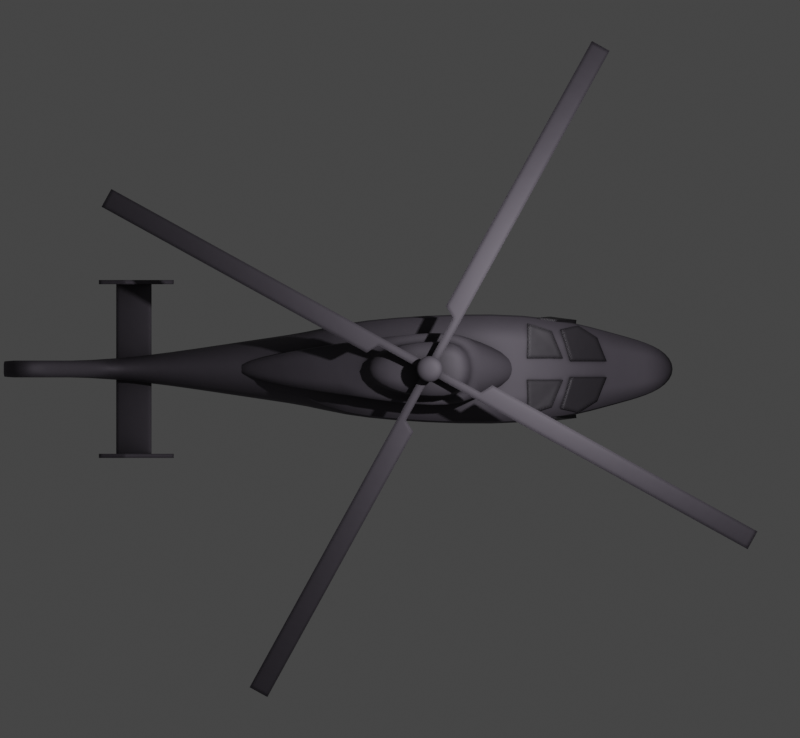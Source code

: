 # Source: harbin.blend  (saved by Blender 2.93.20; exported with 4.5.12 LTS)
import bpy
from mathutils import Matrix  # noqa: F401  (used for matrix-valued properties, if any)

bpy.ops.wm.read_factory_settings(use_empty=True)
scene = bpy.context.scene
scene.name = 'Scene'

# ---- collections
col_collection = bpy.data.collections.new('Collection'); scene.collection.children.link(col_collection)

# ---- materials (node trees are filled in below, after node groups)
mat_main = bpy.data.materials.new('Main')
mat_window = bpy.data.materials.new('Window')

# ---- node groups
ng_mk48_shader = bpy.data.node_groups.new('Mk48 Shader', 'ShaderNodeTree')
_s = ng_mk48_shader.interface.new_socket(name='BSDF', in_out='OUTPUT', socket_type='NodeSocketShader')
_s = ng_mk48_shader.interface.new_socket(name='Color', in_out='INPUT', socket_type='NodeSocketColor')
_s.default_value = (0.2529, 0.2529, 0.2529, 1.0)
_s = ng_mk48_shader.interface.new_socket(name='Roughness', in_out='INPUT', socket_type='NodeSocketFloat')
_s.subtype = 'FACTOR'
_s.default_value = 0.5
_s.min_value = 0.0
_s.max_value = 1.0
_s = ng_mk48_shader.interface.new_socket(name='Metallic', in_out='INPUT', socket_type='NodeSocketFloat')
_s.subtype = 'FACTOR'
_s.default_value = 1.0
_s.min_value = 0.0
_s.max_value = 1.0
_N = ng_mk48_shader.nodes; _L = ng_mk48_shader.links
n0 = _N.new('NodeGroupOutput'); n0.name = 'Group Output'; n0.location = (421, 0)
n1 = _N.new('ShaderNodeBsdfPrincipled'); n1.name = 'Principled BSDF'; n1.location = (131, 46)
n1.distribution = 'GGX'
n1.subsurface_method = 'BURLEY'
n1.inputs[3].default_value = 1.45
n1.inputs[27].default_value = (0.0, 0.0, 0.0, 1.0)
n1.inputs[28].default_value = 1.0
n2 = _N.new('ShaderNodeAmbientOcclusion'); n2.name = 'Ambient Occlusion'; n2.location = (-85, 128)
n2.samples = 8
n3 = _N.new('ShaderNodeBevel'); n3.name = 'Bevel'; n3.location = (-265, -248)
n3.inputs[0].default_value = 0.1
n4 = _N.new('NodeGroupInput'); n4.name = 'Mk48 Shader'; n4.location = (-468, -27)
n5 = _N.new('ShaderNodeNewGeometry'); n5.name = 'Geometry'; n5.location = (-875, -245)
n6 = _N.new('ShaderNodeBump'); n6.name = 'Bump'; n6.location = (-470, -299)
n6.inputs[0].default_value = 0.01
n6.inputs[1].default_value = 1.0
n6.inputs[2].default_value = 1.0
n7 = _N.new('ShaderNodeTexNoise'); n7.name = 'Noise Texture'; n7.location = (-671, -234)
n7.inputs[2].default_value = 2.0
_L.new(n1.outputs[0], n0.inputs[0])
_L.new(n2.outputs[0], n1.inputs[0])
_L.new(n4.outputs[0], n2.inputs[0])
_L.new(n4.outputs[1], n1.inputs[2])
_L.new(n4.outputs[2], n1.inputs[1])
_L.new(n3.outputs[0], n2.inputs[2])
_L.new(n5.outputs[0], n7.inputs[0])
_L.new(n7.outputs[0], n6.inputs[3])
_L.new(n6.outputs[0], n3.inputs[1])
_L.new(n3.outputs[0], n1.inputs[5])
n0.is_active_output = True
ng_auto_smooth = bpy.data.node_groups.new('Auto Smooth', 'GeometryNodeTree')
_s = ng_auto_smooth.interface.new_socket(name='Geometry', in_out='OUTPUT', socket_type='NodeSocketGeometry')
_s = ng_auto_smooth.interface.new_socket(name='Geometry', in_out='INPUT', socket_type='NodeSocketGeometry')
_s = ng_auto_smooth.interface.new_socket(name='Angle', in_out='INPUT', socket_type='NodeSocketFloat')
_s.subtype = 'ANGLE'
_s.min_value = 0.0
_s.max_value = 3.142
ng_auto_smooth.is_modifier = True
_N = ng_auto_smooth.nodes; _L = ng_auto_smooth.links
n0 = _N.new('NodeGroupOutput'); n0.name = 'Group Output'; n0.location = (480, -100)
n1 = _N.new('NodeGroupInput'); n1.name = 'Group Input'; n1.location = (-420, -300)
n2 = _N.new('NodeGroupInput'); n2.name = 'Group Input.001'; n2.location = (-60, -100)
n3 = _N.new('GeometryNodeSetShadeSmooth'); n3.name = 'Set Shade Smooth'; n3.location = (120, -100)
n3.domain = 'EDGE'
n4 = _N.new('GeometryNodeSetShadeSmooth'); n4.name = 'Set Shade Smooth.001'; n4.location = (300, -100)
n5 = _N.new('GeometryNodeInputMeshEdgeAngle'); n5.name = 'Edge Angle'; n5.location = (-420, -220)
n6 = _N.new('GeometryNodeInputEdgeSmooth'); n6.name = 'Is Edge Smooth'; n6.location = (-60, -160)
n7 = _N.new('GeometryNodeInputShadeSmooth'); n7.name = 'Is Face Smooth'; n7.location = (-240, -340)
n8 = _N.new('FunctionNodeBooleanMath'); n8.name = 'Boolean Math'; n8.location = (-60, -220)
n9 = _N.new('FunctionNodeCompare'); n9.name = 'Compare'; n9.location = (-240, -180)
n9.operation = 'LESS_EQUAL'
_L.new(n5.outputs[0], n9.inputs[0])
_L.new(n4.outputs[0], n0.inputs[0])
_L.new(n1.outputs[1], n9.inputs[1])
_L.new(n9.outputs[0], n8.inputs[0])
_L.new(n7.outputs[0], n8.inputs[1])
_L.new(n2.outputs[0], n3.inputs[0])
_L.new(n6.outputs[0], n3.inputs[1])
_L.new(n3.outputs[0], n4.inputs[0])
_L.new(n8.outputs[0], n3.inputs[2])
n0.is_active_output = True

# ---- material node trees
mat_main.use_nodes = True; mat_main.node_tree.nodes.clear()
_N = mat_main.node_tree.nodes; _L = mat_main.node_tree.links
n0 = _N.new('ShaderNodeOutputMaterial'); n0.name = 'Material Output'; n0.location = (300, 300)
n1 = _N.new('ShaderNodeGroup'); n1.name = 'Mk48 Shader'; n1.location = (95, 311)
n1.label = 'Mk48 Shader'
n1.node_tree = ng_mk48_shader
n1.inputs[0].default_value = (0.09401, 0.08352, 0.1025, 0.0)
n1.inputs[1].default_value = 0.7
n1.inputs[2].default_value = 0.5
_L.new(n1.outputs[0], n0.inputs[0])
n0.is_active_output = True
mat_window.use_nodes = True; mat_window.node_tree.nodes.clear()
_N = mat_window.node_tree.nodes; _L = mat_window.node_tree.links
n0 = _N.new('ShaderNodeOutputMaterial'); n0.name = 'Material Output'; n0.location = (300, 300)
n1 = _N.new('ShaderNodeGroup'); n1.name = 'Mk48 Shader'; n1.location = (95, 311)
n1.label = 'Mk48 Shader'
n1.node_tree = ng_mk48_shader
n1.inputs[0].default_value = (0.03664, 0.03286, 0.03968, 0.0)
n1.inputs[1].default_value = 0.5
n1.inputs[2].default_value = 0.5
_L.new(n1.outputs[0], n0.inputs[0])
n0.is_active_output = True

# ---- world
world_world = bpy.data.worlds.new('World'); scene.world = world_world
world_world.use_sun_shadow = False
world_world.sun_shadow_jitter_overblur = 0.0

# ---- cameras
cam_camera = bpy.data.cameras.new('Camera')
cam_camera.type = 'ORTHO'
cam_camera.clip_end = 100.0
cam_camera.ortho_scale = 14.21

# ---- lights
light_light = bpy.data.lights.new('Light', 'POINT')
light_light.transmission_factor = 0.0
light_light.energy = 1000.0
light_light.shadow_soft_size = 0.1
light_light.shadow_maximum_resolution = 0.006
light_light.use_absolute_resolution = True

# ---- meshes
me_cube_002 = bpy.data.meshes.new('Cube.002')
me_cube_002.from_pydata([(-5.153, -0.15, -0.6418), (-5.926, -0.15, -0.03327), (-5.153, 0.15, -0.6418), (-5.926, 0.15, -0.03327), (6.055, -0.2233, -0.8461), (6.055, -0.2233, -0.4283), (6.055, 0.2233, -0.8461), (6.055, 0.2233, -0.4283), (-1.816, 0.5, -0.7059), (-1.816, 0.5, 0.4706), (-1.816, -0.5, -0.7059), (-1.816, -0.5, 0.4706), (3.552, 1.03, 0.7941), (3.552, -1.03, -1.147), (3.552, 1.03, -1.147), (3.552, -1.03, 0.7941), (4.99, 0.6241, -0.0576), (4.99, -0.6241, -1.04), (4.99, 0.6241, -1.04), (4.99, -0.6241, -0.0576), (-3.935, 0.15, -0.5653), (-3.935, -0.15, 0.2406), (-3.935, 0.15, 0.2406), (-3.935, -0.15, -0.5653), (-5.598, -0.15, 0.7437), (-5.598, 0.15, 0.7437), (-4.271, -0.15, 0.7437), (-4.271, 0.15, 0.7437), (-6.064, -0.15, 2.258), (-6.064, 0.15, 2.258), (-5.36, -0.15, 2.258), (-5.36, 0.15, 2.258), (0.8682, 0.9284, -0.9264), (0.8682, -0.9284, 0.7957), (0.8682, 0.9284, 0.7957), (0.8682, -0.9284, -0.9264), (5.522, 0.488, -0.243), (5.522, -0.488, -0.9432), (5.522, 0.488, -0.9432), (5.522, -0.488, -0.243), (-0.4737, 0.7142, -0.8161), (-0.4737, -0.7142, 0.7639), (-0.4737, 0.7142, 0.7639), (-0.4737, -0.7142, -0.8161)], [], [(0, 1, 3, 2), (38, 36, 7, 6), (6, 7, 5, 4), (23, 21, 1, 0), (38, 6, 4, 37), (3, 1, 24, 25), (42, 9, 11, 41), (20, 8, 10, 23), (43, 41, 11, 10), (20, 22, 9, 8), (17, 19, 15, 13), (16, 12, 15, 19), (32, 14, 13, 35), (32, 34, 12, 14), (36, 16, 19, 39), (37, 39, 19, 17), (14, 18, 17, 13), (14, 12, 16, 18), (2, 3, 22, 20), (2, 20, 23, 0), (9, 22, 21, 11), (10, 11, 21, 23), (27, 25, 29, 31), (1, 21, 26, 24), (21, 22, 27, 26), (22, 3, 25, 27), (31, 29, 28, 30), (25, 24, 28, 29), (26, 27, 31, 30), (24, 26, 30, 28), (40, 42, 34, 32), (40, 32, 35, 43), (13, 15, 33, 35), (12, 34, 33, 15), (4, 5, 39, 37), (7, 36, 39, 5), (18, 38, 37, 17), (18, 16, 36, 38), (8, 40, 43, 10), (8, 9, 42, 40), (35, 33, 41, 43), (34, 42, 41, 33)])
me_cube_002.polygons.foreach_set('use_smooth', [True] * 42)
_k = {(7, 36): 0.74902, (4, 37): 0.74902, (12, 34): 0.74902, (13, 35): 0.74902, (14, 18): 0.74902, (15, 19): 0.74902, (12, 16): 0.74902, (13, 17): 0.74902, (18, 38): 0.74902, (19, 39): 0.74902, (1, 24): 0.46667, (3, 25): 0.46667, (21, 26): 0.46667, (22, 27): 0.46667, (28, 30): 0.46667, (29, 31): 0.46667, (30, 31): 0.46667, (25, 29): 0.46667, (27, 31): 0.46667, (24, 28): 0.46667, (26, 30): 0.46667, (14, 32): 0.74902, (15, 33): 0.74902, (34, 42): 0.74902, (35, 43): 0.74902, (16, 36): 0.74902, (17, 37): 0.74902, (6, 38): 0.74902, (5, 39): 0.74902, (32, 40): 0.74902, (33, 41): 0.74902}
me_cube_002.attributes.new('crease_edge', 'FLOAT', 'EDGE').data.foreach_set('value', [_k.get((min(e.vertices), max(e.vertices)), 0.0) for e in me_cube_002.edges])
_uv = me_cube_002.uv_layers.new(name='UVMap')
_uv.uv.foreach_set('vector', [0.375, 0.0, 0.625, 0.0, 0.625, 0.25, 0.375, 0.25, 0.375, 0.4843, 0.625, 0.4843, 0.625, 0.5, 0.375, 0.5, 0.375, 0.5, 0.625, 0.5, 0.625, 0.75, 0.375, 0.75, 0.375, 0.9562, 0.625, 0.9562, 0.625, 1.0, 0.375, 1.0, 0.3593, 0.5, 0.375, 0.5, 0.375, 0.75, 0.3593, 0.75, 0.625, 0.25, 0.625, 0.0, 0.625, 0.0, 0.625, 0.25, 0.7626, 0.5, 0.7875, 0.5, 0.7875, 0.75, 0.7626, 0.75, 0.1688, 0.5, 0.2125, 0.5, 0.2125, 0.75, 0.1688, 0.75, 0.375, 0.8876, 0.625, 0.8876, 0.625, 0.9125, 0.375, 0.9125, 0.375, 0.2938, 0.625, 0.2938, 0.625, 0.3375, 0.375, 0.3375, 0.375, 0.7814, 0.625, 0.7814, 0.625, 0.8128, 0.375, 0.8128, 0.6564, 0.5, 0.6878, 0.5, 0.6878, 0.75, 0.6564, 0.75, 0.2624, 0.5, 0.3122, 0.5, 0.3122, 0.75, 0.2624, 0.75, 0.375, 0.3874, 0.625, 0.3874, 0.625, 0.4372, 0.375, 0.4372, 0.6407, 0.5, 0.6564, 0.5, 0.6564, 0.75, 0.6407, 0.75, 0.375, 0.7657, 0.625, 0.7657, 0.625, 0.7814, 0.375, 0.7814, 0.3122, 0.5, 0.3436, 0.5, 0.3436, 0.75, 0.3122, 0.75, 0.375, 0.4372, 0.625, 0.4372, 0.625, 0.4686, 0.375, 0.4686, 0.375, 0.25, 0.625, 0.25, 0.625, 0.2938, 0.375, 0.2938, 0.125, 0.5, 0.1688, 0.5, 0.1688, 0.75, 0.125, 0.75, 0.7875, 0.5, 0.8312, 0.5, 0.8312, 0.75, 0.7875, 0.75, 0.375, 0.9125, 0.625, 0.9125, 0.625, 0.9562, 0.375, 0.9562, 0.625, 0.2938, 0.625, 0.25, 0.625, 0.25, 0.625, 0.2938, 0.625, 1.0, 0.625, 0.9562, 0.625, 0.9562, 0.625, 1.0, 0.8312, 0.75, 0.8312, 0.5, 0.8312, 0.5, 0.8312, 0.75, 0.625, 0.2938, 0.625, 0.25, 0.625, 0.25, 0.625, 0.2938, 0.8312, 0.5, 0.875, 0.5, 0.875, 0.75, 0.8312, 0.75, 0.625, 0.25, 0.625, 0.0, 0.625, 0.0, 0.625, 0.25, 0.8312, 0.75, 0.8312, 0.5, 0.8312, 0.5, 0.8312, 0.75, 0.625, 1.0, 0.625, 0.9562, 0.625, 0.9562, 0.625, 1.0, 0.375, 0.3624, 0.625, 0.3624, 0.625, 0.3874, 0.375, 0.3874, 0.2374, 0.5, 0.2624, 0.5, 0.2624, 0.75, 0.2374, 0.75, 0.375, 0.8128, 0.625, 0.8128, 0.625, 0.8626, 0.375, 0.8626, 0.6878, 0.5, 0.7376, 0.5, 0.7376, 0.75, 0.6878, 0.75, 0.375, 0.75, 0.625, 0.75, 0.625, 0.7657, 0.375, 0.7657, 0.625, 0.5, 0.6407, 0.5, 0.6407, 0.75, 0.625, 0.75, 0.3436, 0.5, 0.3593, 0.5, 0.3593, 0.75, 0.3436, 0.75, 0.375, 0.4686, 0.625, 0.4686, 0.625, 0.4843, 0.375, 0.4843, 0.2125, 0.5, 0.2374, 0.5, 0.2374, 0.75, 0.2125, 0.75, 0.375, 0.3375, 0.625, 0.3375, 0.625, 0.3624, 0.375, 0.3624, 0.375, 0.8626, 0.625, 0.8626, 0.625, 0.8876, 0.375, 0.8876, 0.7376, 0.5, 0.7626, 0.5, 0.7626, 0.75, 0.7376, 0.75])
me_cube_002.materials.append(mat_main)
me_cube_002.use_remesh_fix_poles = True
me_cube_002.use_remesh_preserve_attributes = False
me_cube_002.use_mirror_vertex_groups = False
me_cube_002.update()
me_cube_003 = bpy.data.meshes.new('Cube.003')
me_cube_003.from_pydata([(-0.5, -0.5, -0.5), (-0.3357, -0.3563, 0.4562), (-0.5, 0.5, -0.5), (-0.3357, 0.3563, 0.4562), (2.477, -0.1584, -0.5), (2.477, -0.1584, -0.2352), (2.477, 0.1584, -0.5), (2.477, 0.1584, -0.2352), (-2.82, -0.146, -0.4825), (-2.82, -0.146, -0.3893), (-2.82, 0.146, -0.4825), (-2.82, 0.146, -0.3893), (0.9885, 0.6992, -0.5), (0.9829, 0.5327, 0.4562), (0.9885, -0.6992, -0.5), (0.9829, -0.5327, 0.4562), (1.568, 0.4143, 0.4562), (1.733, -0.5487, -0.5), (1.733, 0.5487, -0.5), (1.568, -0.4143, 0.4562), (-0.5, -0.5, 0.4562), (-0.5, 0.5, 0.4562), (0.9885, -0.6992, 0.4562), (0.9885, 0.6992, 0.4562), (1.733, -0.5487, 0.4562), (1.733, 0.5487, 0.4562), (0.9829, 0.5327, 0.8392), (0.9829, -0.5327, 0.8392), (-0.3357, -0.3563, 0.8392), (-0.3357, 0.3563, 0.8392), (1.568, -0.4143, 0.8392), (1.568, 0.4143, 0.8392)], [], [(20, 21, 11, 9), (18, 25, 7, 6), (6, 7, 5, 4), (14, 22, 20, 0), (18, 6, 4, 17), (13, 3, 29, 26), (8, 9, 11, 10), (2, 0, 8, 10), (21, 2, 10, 11), (0, 20, 9, 8), (16, 13, 26, 31), (2, 12, 14, 0), (17, 24, 22, 14), (2, 21, 23, 12), (4, 5, 24, 17), (7, 25, 24, 5), (12, 18, 17, 14), (12, 23, 25, 18), (1, 3, 21, 20), (15, 1, 20, 22), (3, 13, 23, 21), (19, 15, 22, 24), (13, 16, 25, 23), (16, 19, 24, 25), (26, 29, 28, 27), (31, 26, 27, 30), (3, 1, 28, 29), (19, 16, 31, 30), (15, 19, 30, 27), (1, 15, 27, 28)])
me_cube_003.polygons.foreach_set('use_smooth', [True] * 30)
_k = {(20, 22): 0.79608, (11, 21): 0.79608, (9, 20): 0.79608, (21, 23): 0.79608, (22, 24): 0.79608, (23, 25): 0.79608, (1, 15): 0.79608, (3, 13): 0.79608, (15, 19): 0.79608, (13, 16): 0.79608, (27, 28): 0.79608, (26, 29): 0.79608, (27, 30): 0.79608, (26, 31): 0.79608}
me_cube_003.attributes.new('crease_edge', 'FLOAT', 'EDGE').data.foreach_set('value', [_k.get((min(e.vertices), max(e.vertices)), 0.0) for e in me_cube_003.edges])
_uv = me_cube_003.uv_layers.new(name='UVMap')
_uv.uv.foreach_set('vector', [0.875, 0.75, 0.875, 0.5, 0.875, 0.5, 0.875, 0.75, 0.375, 0.4375, 0.625, 0.4375, 0.625, 0.5, 0.375, 0.5, 0.375, 0.5, 0.625, 0.5, 0.625, 0.75, 0.375, 0.75, 0.375, 0.875, 0.625, 0.875, 0.625, 1.0, 0.375, 1.0, 0.3125, 0.5, 0.375, 0.5, 0.375, 0.75, 0.3125, 0.75, 0.7505, 0.5299, 0.8612, 0.5384, 0.8612, 0.5384, 0.7505, 0.5299, 0.375, 0.0, 0.625, 0.0, 0.625, 0.25, 0.375, 0.25, 0.125, 0.5, 0.125, 0.75, 0.125, 0.75, 0.125, 0.5, 0.625, 0.25, 0.375, 0.25, 0.375, 0.25, 0.625, 0.25, 0.375, 1.0, 0.625, 1.0, 0.625, 1.0, 0.375, 1.0, 0.7013, 0.535, 0.7505, 0.5299, 0.7505, 0.5299, 0.7013, 0.535, 0.125, 0.5, 0.25, 0.5, 0.25, 0.75, 0.125, 0.75, 0.375, 0.8125, 0.625, 0.8125, 0.625, 0.875, 0.375, 0.875, 0.375, 0.25, 0.625, 0.25, 0.625, 0.375, 0.375, 0.375, 0.375, 0.75, 0.625, 0.75, 0.625, 0.8125, 0.375, 0.8125, 0.625, 0.5, 0.6875, 0.5, 0.6875, 0.75, 0.625, 0.75, 0.25, 0.5, 0.3125, 0.5, 0.3125, 0.75, 0.25, 0.75, 0.375, 0.375, 0.625, 0.375, 0.625, 0.4375, 0.375, 0.4375, 0.8612, 0.7116, 0.8612, 0.5384, 0.875, 0.5, 0.875, 0.75, 0.7505, 0.7201, 0.8612, 0.7116, 0.875, 0.75, 0.75, 0.75, 0.8612, 0.5384, 0.7505, 0.5299, 0.75, 0.5, 0.875, 0.5, 0.7013, 0.715, 0.7505, 0.7201, 0.75, 0.75, 0.6875, 0.75, 0.7505, 0.5299, 0.7013, 0.535, 0.6875, 0.5, 0.75, 0.5, 0.7013, 0.535, 0.7013, 0.715, 0.6875, 0.75, 0.6875, 0.5, 0.7505, 0.5299, 0.8612, 0.5384, 0.8612, 0.7116, 0.7505, 0.7201, 0.7013, 0.535, 0.7505, 0.5299, 0.7505, 0.7201, 0.7013, 0.715, 0.8612, 0.5384, 0.8612, 0.7116, 0.8612, 0.7116, 0.8612, 0.5384, 0.7013, 0.715, 0.7013, 0.535, 0.7013, 0.535, 0.7013, 0.715, 0.7505, 0.7201, 0.7013, 0.715, 0.7013, 0.715, 0.7505, 0.7201, 0.8612, 0.7116, 0.7505, 0.7201, 0.7505, 0.7201, 0.8612, 0.7116])
me_cube_003.materials.append(mat_main)
me_cube_003.use_remesh_fix_poles = True
me_cube_003.use_remesh_preserve_attributes = False
me_cube_003.use_mirror_vertex_groups = False
me_cube_003.update()
me_cube_004 = bpy.data.meshes.new('Cube.004')
me_cube_004.from_pydata([(-0.3139, -1.543, -0.025), (-0.3139, -1.543, 0.025), (-0.3139, 1.543, -0.025), (-0.3139, 1.543, 0.025), (0.3139, -1.543, -0.025), (0.3139, -1.543, 0.025), (0.3139, 1.543, -0.025), (0.3139, 1.543, 0.025), (-8.941e-08, 1.543, -0.05), (-8.941e-08, 1.543, 0.05), (-8.941e-08, -1.543, -0.05), (-8.941e-08, -1.543, 0.05)], [], [(0, 1, 3, 2), (8, 9, 7, 6), (6, 7, 5, 4), (10, 11, 1, 0), (8, 6, 4, 10), (9, 3, 1, 11), (7, 9, 11, 5), (2, 8, 10, 0), (4, 5, 11, 10), (2, 3, 9, 8)])
me_cube_004.polygons.foreach_set('use_smooth', [True] * 10)
_uv = me_cube_004.uv_layers.new(name='UVMap')
_uv.uv.foreach_set('vector', [0.375, 0.0, 0.625, 0.0, 0.625, 0.25, 0.375, 0.25, 0.375, 0.375, 0.625, 0.375, 0.625, 0.5, 0.375, 0.5, 0.375, 0.5, 0.625, 0.5, 0.625, 0.75, 0.375, 0.75, 0.375, 0.875, 0.625, 0.875, 0.625, 1.0, 0.375, 1.0, 0.25, 0.5, 0.375, 0.5, 0.375, 0.75, 0.25, 0.75, 0.75, 0.5, 0.875, 0.5, 0.875, 0.75, 0.75, 0.75, 0.625, 0.5, 0.75, 0.5, 0.75, 0.75, 0.625, 0.75, 0.125, 0.5, 0.25, 0.5, 0.25, 0.75, 0.125, 0.75, 0.375, 0.75, 0.625, 0.75, 0.625, 0.875, 0.375, 0.875, 0.375, 0.25, 0.625, 0.25, 0.625, 0.375, 0.375, 0.375])
me_cube_004.materials.append(mat_main)
me_cube_004.use_remesh_fix_poles = True
me_cube_004.use_remesh_preserve_attributes = False
me_cube_004.use_mirror_vertex_groups = False
me_cube_004.update()
me_cube_005 = bpy.data.meshes.new('Cube.005')
me_cube_005.from_pydata([(0.02397, -0.0375, -0.6458), (-0.622, -0.0375, 0.5867), (0.02397, 0.0375, -0.6458), (-0.622, 0.0375, 0.5867), (0.7088, -0.0375, -0.4054), (-0.1502, -0.0375, 0.5867), (0.7088, 0.0375, -0.4054), (-0.1502, 0.0375, 0.5867)], [], [(0, 1, 3, 2), (2, 3, 7, 6), (6, 7, 5, 4), (4, 5, 1, 0), (2, 6, 4, 0), (7, 3, 1, 5)])
me_cube_005.polygons.foreach_set('use_smooth', [True] * 6)
_uv = me_cube_005.uv_layers.new(name='UVMap')
_uv.uv.foreach_set('vector', [0.375, 0.0, 0.625, 0.0, 0.625, 0.25, 0.375, 0.25, 0.375, 0.25, 0.625, 0.25, 0.625, 0.5, 0.375, 0.5, 0.375, 0.5, 0.625, 0.5, 0.625, 0.75, 0.375, 0.75, 0.375, 0.75, 0.625, 0.75, 0.625, 1.0, 0.375, 1.0, 0.125, 0.5, 0.375, 0.5, 0.375, 0.75, 0.125, 0.75, 0.625, 0.5, 0.875, 0.5, 0.875, 0.75, 0.625, 0.75])
me_cube_005.materials.append(mat_main)
me_cube_005.use_remesh_fix_poles = True
me_cube_005.use_remesh_preserve_attributes = False
me_cube_005.use_mirror_vertex_groups = False
me_cube_005.update()
me_cylinder = bpy.data.meshes.new('Cylinder')
me_cylinder.from_pydata([(3.219e-07, 0.1, 0.0), (3.219e-07, 0.1, 0.3442), (0.01951, 0.09808, 0.0), (0.01951, 0.09808, 0.3442), (0.03827, 0.09239, 0.0), (0.03827, 0.09239, 0.3442), (0.05556, 0.08315, 0.0), (0.05556, 0.08315, 0.3442), (0.07071, 0.07071, 0.0), (0.07071, 0.07071, 0.3442), (0.08315, 0.05556, 0.0), (0.08315, 0.05556, 0.3442), (0.09239, 0.03827, 0.0), (0.09239, 0.03827, 0.3442), (0.09808, 0.01951, 0.0), (0.09808, 0.01951, 0.3442), (0.1, 3.076e-07, 0.0), (0.1, 3.076e-07, 0.3442), (0.09808, -0.01951, 0.0), (0.09808, -0.01951, 0.3442), (0.09239, -0.03827, 0.0), (0.09239, -0.03827, 0.3442), (0.08315, -0.05556, 0.0), (0.08315, -0.05556, 0.3442), (0.07071, -0.07071, 0.0), (0.07071, -0.07071, 0.3442), (0.05556, -0.08315, 0.0), (0.05556, -0.08315, 0.3442), (0.03827, -0.09239, 0.0), (0.03827, -0.09239, 0.3442), (0.01951, -0.09808, 0.0), (0.01951, -0.09808, 0.3442), (2.893e-07, -0.1, 0.0), (2.893e-07, -0.1, 0.3442), (-0.01951, -0.09808, 0.0), (-0.01951, -0.09808, 0.3442), (-0.03827, -0.09239, 0.0), (-0.03827, -0.09239, 0.3442), (-0.05556, -0.08315, 0.0), (-0.05556, -0.08315, 0.3442), (-0.07071, -0.07071, 0.0), (-0.07071, -0.07071, 0.3442), (-0.08315, -0.05556, 0.0), (-0.08315, -0.05556, 0.3442), (-0.09239, -0.03827, 0.0), (-0.09239, -0.03827, 0.3442), (-0.09808, -0.01951, 0.0), (-0.09808, -0.01951, 0.3442), (-0.1, 3.966e-07, 0.0), (-0.1, 3.966e-07, 0.3442), (-0.09808, 0.01951, 0.0), (-0.09808, 0.01951, 0.3442), (-0.09239, 0.03827, 0.0), (-0.09239, 0.03827, 0.3442), (-0.08315, 0.05556, 0.0), (-0.08315, 0.05556, 0.3442), (-0.07071, 0.07071, 0.0), (-0.07071, 0.07071, 0.3442), (-0.05556, 0.08315, 0.0), (-0.05556, 0.08315, 0.3442), (-0.03827, 0.09239, 0.0), (-0.03827, 0.09239, 0.3442), (-0.01951, 0.09808, 0.0), (-0.01951, 0.09808, 0.3442), (0.045, 0.2262, 0.354), (2.36e-07, 0.2307, 0.354), (0.08827, 0.2131, 0.354), (0.1281, 0.1918, 0.354), (0.1631, 0.1631, 0.354), (0.1918, 0.1281, 0.354), (0.2131, 0.08827, 0.354), (0.2262, 0.045, 0.354), (0.2307, 2.785e-07, 0.354), (0.2262, -0.045, 0.354), (0.2131, -0.08827, 0.354), (0.1918, -0.1281, 0.354), (0.1631, -0.1631, 0.354), (0.1281, -0.1918, 0.354), (0.08827, -0.2131, 0.354), (0.045, -0.2262, 0.354), (1.609e-07, -0.2307, 0.354), (-0.045, -0.2262, 0.354), (-0.08827, -0.2131, 0.354), (-0.1281, -0.1918, 0.354), (-0.1631, -0.1631, 0.354), (-0.1918, -0.1281, 0.354), (-0.2131, -0.08827, 0.354), (-0.2262, -0.045, 0.354), (-0.2307, 4.838e-07, 0.354), (-0.2262, 0.045, 0.354), (-0.2131, 0.08827, 0.354), (-0.1918, 0.1281, 0.354), (-0.1631, 0.1631, 0.354), (-0.1281, 0.1918, 0.354), (-0.08827, 0.2131, 0.354), (-0.045, 0.2262, 0.354), (0.045, 0.2262, 0.4033), (2.355e-07, 0.2307, 0.4033), (0.08827, 0.2131, 0.4033), (0.1281, 0.1918, 0.4033), (0.1631, 0.1631, 0.4033), (0.1918, 0.1281, 0.4033), (0.2131, 0.08827, 0.4033), (0.2262, 0.045, 0.4033), (0.2307, 2.785e-07, 0.4033), (0.2262, -0.045, 0.4033), (0.2131, -0.08827, 0.4033), (0.1918, -0.1281, 0.4033), (0.1631, -0.1631, 0.4033), (0.1281, -0.1918, 0.4033), (0.08827, -0.2131, 0.4033), (0.045, -0.2262, 0.4033), (1.603e-07, -0.2307, 0.4033), (-0.045, -0.2262, 0.4033), (-0.08827, -0.2131, 0.4033), (-0.1281, -0.1918, 0.4033), (-0.1631, -0.1631, 0.4033), (-0.1918, -0.1281, 0.4033), (-0.2131, -0.08827, 0.4033), (-0.2262, -0.045, 0.4033), (-0.2307, 4.838e-07, 0.4033), (-0.2262, 0.045, 0.4033), (-0.2131, 0.08827, 0.4033), (-0.1918, 0.1281, 0.4033), (-0.1631, 0.1631, 0.4033), (-0.1281, 0.1918, 0.4033), (-0.08827, 0.2131, 0.4033), (-0.045, 0.2262, 0.4033), (0.0379, 0.1905, 0.4394), (2.134e-07, 0.1943, 0.4394), (0.07434, 0.1795, 0.4394), (0.1079, 0.1615, 0.4394), (0.1374, 0.1374, 0.4394), (0.1615, 0.1079, 0.4394), (0.1795, 0.07434, 0.4394), (0.1905, 0.0379, 0.4394), (0.1943, 2.873e-07, 0.4394), (0.1905, -0.0379, 0.4394), (0.1795, -0.07434, 0.4394), (0.1615, -0.1079, 0.4394), (0.1374, -0.1374, 0.4394), (0.1079, -0.1615, 0.4394), (0.07434, -0.1795, 0.4394), (0.0379, -0.1905, 0.4394), (1.501e-07, -0.1943, 0.4394), (-0.0379, -0.1905, 0.4394), (-0.07434, -0.1795, 0.4394), (-0.1079, -0.1615, 0.4394), (-0.1374, -0.1374, 0.4394), (-0.1615, -0.1079, 0.4394), (-0.1795, -0.07434, 0.4394), (-0.1905, -0.0379, 0.4394), (-0.1943, 4.602e-07, 0.4394), (-0.1905, 0.0379, 0.4394), (-0.1795, 0.07434, 0.4394), (-0.1615, 0.1079, 0.4394), (-0.1374, 0.1374, 0.4394), (-0.1079, 0.1615, 0.4394), (-0.07434, 0.1795, 0.4394), (-0.0379, 0.1905, 0.4394), (0.01726, 0.08678, 0.4624), (3.549e-07, 0.08848, 0.4624), (0.03386, 0.08174, 0.4624), (0.04915, 0.07357, 0.4624), (0.06256, 0.06256, 0.4624), (0.07357, 0.04915, 0.4624), (0.08174, 0.03386, 0.4624), (0.08678, 0.01726, 0.4624), (0.08848, 3.149e-07, 0.4624), (0.08678, -0.01726, 0.4624), (0.08174, -0.03386, 0.4624), (0.07357, -0.04915, 0.4624), (0.06256, -0.06256, 0.4624), (0.04915, -0.07356, 0.4624), (0.03386, -0.08174, 0.4624), (0.01726, -0.08678, 0.4624), (3.26e-07, -0.08848, 0.4624), (-0.01726, -0.08678, 0.4624), (-0.03386, -0.08174, 0.4624), (-0.04915, -0.07356, 0.4624), (-0.06256, -0.06256, 0.4624), (-0.07356, -0.04915, 0.4624), (-0.08174, -0.03386, 0.4624), (-0.08678, -0.01726, 0.4624), (-0.08848, 3.937e-07, 0.4624), (-0.08678, 0.01726, 0.4624), (-0.08174, 0.03386, 0.4624), (-0.07356, 0.04915, 0.4624), (-0.06256, 0.06256, 0.4624), (-0.04915, 0.07357, 0.4624), (-0.03386, 0.08174, 0.4624), (-0.01726, 0.08678, 0.4624)], [], [(0, 1, 3, 2), (2, 3, 5, 4), (4, 5, 7, 6), (6, 7, 9, 8), (8, 9, 11, 10), (10, 11, 13, 12), (12, 13, 15, 14), (14, 15, 17, 16), (16, 17, 19, 18), (18, 19, 21, 20), (20, 21, 23, 22), (22, 23, 25, 24), (24, 25, 27, 26), (26, 27, 29, 28), (28, 29, 31, 30), (30, 31, 33, 32), (32, 33, 35, 34), (34, 35, 37, 36), (36, 37, 39, 38), (38, 39, 41, 40), (40, 41, 43, 42), (42, 43, 45, 44), (44, 45, 47, 46), (46, 47, 49, 48), (48, 49, 51, 50), (50, 51, 53, 52), (52, 53, 55, 54), (54, 55, 57, 56), (56, 57, 59, 58), (58, 59, 61, 60), (7, 5, 66, 67), (60, 61, 63, 62), (62, 63, 1, 0), (0, 2, 4, 6, 8, 10, 12, 14, 16, 18, 20, 22, 24, 26, 28, 30, 32, 34, 36, 38, 40, 42, 44, 46, 48, 50, 52, 54, 56, 58, 60, 62), (84, 83, 115, 116), (25, 23, 75, 76), (43, 41, 84, 85), (61, 59, 93, 94), (17, 15, 71, 72), (35, 33, 80, 81), (53, 51, 89, 90), (9, 7, 67, 68), (27, 25, 76, 77), (45, 43, 85, 86), (63, 61, 94, 95), (19, 17, 72, 73), (37, 35, 81, 82), (55, 53, 90, 91), (11, 9, 68, 69), (29, 27, 77, 78), (47, 45, 86, 87), (3, 1, 65, 64), (1, 63, 95, 65), (21, 19, 73, 74), (39, 37, 82, 83), (57, 55, 91, 92), (13, 11, 69, 70), (31, 29, 78, 79), (49, 47, 87, 88), (5, 3, 64, 66), (23, 21, 74, 75), (41, 39, 83, 84), (59, 57, 92, 93), (15, 13, 70, 71), (33, 31, 79, 80), (51, 49, 88, 89), (119, 118, 150, 151), (71, 70, 102, 103), (85, 84, 116, 117), (72, 71, 103, 104), (86, 85, 117, 118), (73, 72, 104, 105), (87, 86, 118, 119), (74, 73, 105, 106), (88, 87, 119, 120), (75, 74, 106, 107), (89, 88, 120, 121), (76, 75, 107, 108), (90, 89, 121, 122), (77, 76, 108, 109), (91, 90, 122, 123), (78, 77, 109, 110), (64, 65, 97, 96), (92, 91, 123, 124), (79, 78, 110, 111), (66, 64, 96, 98), (93, 92, 124, 125), (80, 79, 111, 112), (67, 66, 98, 99), (94, 93, 125, 126), (81, 80, 112, 113), (68, 67, 99, 100), (95, 94, 126, 127), (82, 81, 113, 114), (69, 68, 100, 101), (65, 95, 127, 97), (83, 82, 114, 115), (70, 69, 101, 102), (154, 153, 185, 186), (106, 105, 137, 138), (120, 119, 151, 152), (107, 106, 138, 139), (121, 120, 152, 153), (108, 107, 139, 140), (122, 121, 153, 154), (109, 108, 140, 141), (123, 122, 154, 155), (110, 109, 141, 142), (96, 97, 129, 128), (124, 123, 155, 156), (111, 110, 142, 143), (98, 96, 128, 130), (125, 124, 156, 157), (112, 111, 143, 144), (99, 98, 130, 131), (126, 125, 157, 158), (113, 112, 144, 145), (100, 99, 131, 132), (127, 126, 158, 159), (114, 113, 145, 146), (101, 100, 132, 133), (97, 127, 159, 129), (115, 114, 146, 147), (102, 101, 133, 134), (116, 115, 147, 148), (103, 102, 134, 135), (117, 116, 148, 149), (104, 103, 135, 136), (118, 117, 149, 150), (105, 104, 136, 137), (160, 161, 191, 190, 189, 188, 187, 186, 185, 184, 183, 182, 181, 180, 179, 178, 177, 176, 175, 174, 173, 172, 171, 170, 169, 168, 167, 166, 165, 164, 163, 162), (141, 140, 172, 173), (155, 154, 186, 187), (142, 141, 173, 174), (128, 129, 161, 160), (156, 155, 187, 188), (143, 142, 174, 175), (130, 128, 160, 162), (157, 156, 188, 189), (144, 143, 175, 176), (131, 130, 162, 163), (158, 157, 189, 190), (145, 144, 176, 177), (132, 131, 163, 164), (159, 158, 190, 191), (146, 145, 177, 178), (133, 132, 164, 165), (129, 159, 191, 161), (147, 146, 178, 179), (134, 133, 165, 166), (148, 147, 179, 180), (135, 134, 166, 167), (149, 148, 180, 181), (136, 135, 167, 168), (150, 149, 181, 182), (137, 136, 168, 169), (151, 150, 182, 183), (138, 137, 169, 170), (152, 151, 183, 184), (139, 138, 170, 171), (153, 152, 184, 185), (140, 139, 171, 172)])
me_cylinder.polygons.foreach_set('use_smooth', [True] * 162)
_uv = me_cylinder.uv_layers.new(name='UVMap')
_uv.uv.foreach_set('vector', [1.0, 0.5, 1.0, 1.0, 0.9688, 1.0, 0.9688, 0.5, 0.9688, 0.5, 0.9688, 1.0, 0.9375, 1.0, 0.9375, 0.5, 0.9375, 0.5, 0.9375, 1.0, 0.9062, 1.0, 0.9062, 0.5, 0.9062, 0.5, 0.9062, 1.0, 0.875, 1.0, 0.875, 0.5, 0.875, 0.5, 0.875, 1.0, 0.8438, 1.0, 0.8438, 0.5, 0.8438, 0.5, 0.8438, 1.0, 0.8125, 1.0, 0.8125, 0.5, 0.8125, 0.5, 0.8125, 1.0, 0.7812, 1.0, 0.7812, 0.5, 0.7812, 0.5, 0.7812, 1.0, 0.75, 1.0, 0.75, 0.5, 0.75, 0.5, 0.75, 1.0, 0.7188, 1.0, 0.7188, 0.5, 0.7188, 0.5, 0.7188, 1.0, 0.6875, 1.0, 0.6875, 0.5, 0.6875, 0.5, 0.6875, 1.0, 0.6562, 1.0, 0.6562, 0.5, 0.6562, 0.5, 0.6562, 1.0, 0.625, 1.0, 0.625, 0.5, 0.625, 0.5, 0.625, 1.0, 0.5938, 1.0, 0.5938, 0.5, 0.5938, 0.5, 0.5938, 1.0, 0.5625, 1.0, 0.5625, 0.5, 0.5625, 0.5, 0.5625, 1.0, 0.5312, 1.0, 0.5312, 0.5, 0.5312, 0.5, 0.5312, 1.0, 0.5, 1.0, 0.5, 0.5, 0.5, 0.5, 0.5, 1.0, 0.4688, 1.0, 0.4688, 0.5, 0.4688, 0.5, 0.4688, 1.0, 0.4375, 1.0, 0.4375, 0.5, 0.4375, 0.5, 0.4375, 1.0, 0.4062, 1.0, 0.4062, 0.5, 0.4062, 0.5, 0.4062, 1.0, 0.375, 1.0, 0.375, 0.5, 0.375, 0.5, 0.375, 1.0, 0.3438, 1.0, 0.3438, 0.5, 0.3438, 0.5, 0.3438, 1.0, 0.3125, 1.0, 0.3125, 0.5, 0.3125, 0.5, 0.3125, 1.0, 0.2812, 1.0, 0.2812, 0.5, 0.2812, 0.5, 0.2812, 1.0, 0.25, 1.0, 0.25, 0.5, 0.25, 0.5, 0.25, 1.0, 0.2188, 1.0, 0.2188, 0.5, 0.2188, 0.5, 0.2188, 1.0, 0.1875, 1.0, 0.1875, 0.5, 0.1875, 0.5, 0.1875, 1.0, 0.1562, 1.0, 0.1562, 0.5, 0.1562, 0.5, 0.1562, 1.0, 0.125, 1.0, 0.125, 0.5, 0.125, 0.5, 0.125, 1.0, 0.09375, 1.0, 0.09375, 0.5, 0.09375, 0.5, 0.09375, 1.0, 0.0625, 1.0, 0.0625, 0.5, 0.9062, 1.0, 0.9375, 1.0, 0.9375, 1.0, 0.9062, 1.0, 0.0625, 0.5, 0.0625, 1.0, 0.03125, 1.0, 0.03125, 0.5, 0.03125, 0.5, 0.03125, 1.0, 0.0, 1.0, 0.0, 0.5, 0.75, 0.49, 0.7968, 0.4854, 0.8418, 0.4717, 0.8833, 0.4496, 0.9197, 0.4197, 0.9496, 0.3833, 0.9717, 0.3418, 0.9854, 0.2968, 0.99, 0.25, 0.9854, 0.2032, 0.9717, 0.1582, 0.9496, 0.1167, 0.9197, 0.08029, 0.8833, 0.05045, 0.8418, 0.02827, 0.7968, 0.01461, 0.75, 0.01, 0.7032, 0.01461, 0.6582, 0.02827, 0.6167, 0.05045, 0.5803, 0.08029, 0.5504, 0.1167, 0.5283, 0.1582, 0.5146, 0.2032, 0.51, 0.25, 0.5146, 0.2968, 0.5283, 0.3418, 0.5504, 0.3833, 0.5803, 0.4197, 0.6167, 0.4496, 0.6582, 0.4717, 0.7032, 0.4854, 0.375, 1.0, 0.4062, 1.0, 0.4062, 1.0, 0.375, 1.0, 0.625, 1.0, 0.6562, 1.0, 0.6562, 1.0, 0.625, 1.0, 0.3438, 1.0, 0.375, 1.0, 0.375, 1.0, 0.3438, 1.0, 0.0625, 1.0, 0.09375, 1.0, 0.09375, 1.0, 0.0625, 1.0, 0.75, 1.0, 0.7812, 1.0, 0.7812, 1.0, 0.75, 1.0, 0.4688, 1.0, 0.5, 1.0, 0.5, 1.0, 0.4688, 1.0, 0.1875, 1.0, 0.2188, 1.0, 0.2188, 1.0, 0.1875, 1.0, 0.875, 1.0, 0.9062, 1.0, 0.9062, 1.0, 0.875, 1.0, 0.5938, 1.0, 0.625, 1.0, 0.625, 1.0, 0.5938, 1.0, 0.3125, 1.0, 0.3438, 1.0, 0.3438, 1.0, 0.3125, 1.0, 0.03125, 1.0, 0.0625, 1.0, 0.0625, 1.0, 0.03125, 1.0, 0.7188, 1.0, 0.75, 1.0, 0.75, 1.0, 0.7188, 1.0, 0.4375, 1.0, 0.4688, 1.0, 0.4688, 1.0, 0.4375, 1.0, 0.1562, 1.0, 0.1875, 1.0, 0.1875, 1.0, 0.1562, 1.0, 0.8438, 1.0, 0.875, 1.0, 0.875, 1.0, 0.8438, 1.0, 0.5625, 1.0, 0.5938, 1.0, 0.5938, 1.0, 0.5625, 1.0, 0.2812, 1.0, 0.3125, 1.0, 0.3125, 1.0, 0.2812, 1.0, 0.9688, 1.0, 1.0, 1.0, 1.0, 1.0, 0.9688, 1.0, 0.0, 1.0, 0.03125, 1.0, 0.03125, 1.0, 0.0, 1.0, 0.6875, 1.0, 0.7188, 1.0, 0.7188, 1.0, 0.6875, 1.0, 0.4062, 1.0, 0.4375, 1.0, 0.4375, 1.0, 0.4062, 1.0, 0.125, 1.0, 0.1562, 1.0, 0.1562, 1.0, 0.125, 1.0, 0.8125, 1.0, 0.8438, 1.0, 0.8438, 1.0, 0.8125, 1.0, 0.5312, 1.0, 0.5625, 1.0, 0.5625, 1.0, 0.5312, 1.0, 0.25, 1.0, 0.2812, 1.0, 0.2812, 1.0, 0.25, 1.0, 0.9375, 1.0, 0.9688, 1.0, 0.9688, 1.0, 0.9375, 1.0, 0.6562, 1.0, 0.6875, 1.0, 0.6875, 1.0, 0.6562, 1.0, 0.375, 1.0, 0.4062, 1.0, 0.4062, 1.0, 0.375, 1.0, 0.09375, 1.0, 0.125, 1.0, 0.125, 1.0, 0.09375, 1.0, 0.7812, 1.0, 0.8125, 1.0, 0.8125, 1.0, 0.7812, 1.0, 0.5, 1.0, 0.5312, 1.0, 0.5312, 1.0, 0.5, 1.0, 0.2188, 1.0, 0.25, 1.0, 0.25, 1.0, 0.2188, 1.0, 0.2812, 1.0, 0.3125, 1.0, 0.3125, 1.0, 0.2812, 1.0, 0.7812, 1.0, 0.8125, 1.0, 0.8125, 1.0, 0.7812, 1.0, 0.3438, 1.0, 0.375, 1.0, 0.375, 1.0, 0.3438, 1.0, 0.75, 1.0, 0.7812, 1.0, 0.7812, 1.0, 0.75, 1.0, 0.3125, 1.0, 0.3438, 1.0, 0.3438, 1.0, 0.3125, 1.0, 0.7188, 1.0, 0.75, 1.0, 0.75, 1.0, 0.7188, 1.0, 0.2812, 1.0, 0.3125, 1.0, 0.3125, 1.0, 0.2812, 1.0, 0.6875, 1.0, 0.7188, 1.0, 0.7188, 1.0, 0.6875, 1.0, 0.25, 1.0, 0.2812, 1.0, 0.2812, 1.0, 0.25, 1.0, 0.6562, 1.0, 0.6875, 1.0, 0.6875, 1.0, 0.6562, 1.0, 0.2188, 1.0, 0.25, 1.0, 0.25, 1.0, 0.2188, 1.0, 0.625, 1.0, 0.6562, 1.0, 0.6562, 1.0, 0.625, 1.0, 0.1875, 1.0, 0.2188, 1.0, 0.2188, 1.0, 0.1875, 1.0, 0.5938, 1.0, 0.625, 1.0, 0.625, 1.0, 0.5938, 1.0, 0.1562, 1.0, 0.1875, 1.0, 0.1875, 1.0, 0.1562, 1.0, 0.5625, 1.0, 0.5938, 1.0, 0.5938, 1.0, 0.5625, 1.0, 0.9688, 1.0, 1.0, 1.0, 1.0, 1.0, 0.9688, 1.0, 0.125, 1.0, 0.1562, 1.0, 0.1562, 1.0, 0.125, 1.0, 0.5312, 1.0, 0.5625, 1.0, 0.5625, 1.0, 0.5312, 1.0, 0.9375, 1.0, 0.9688, 1.0, 0.9688, 1.0, 0.9375, 1.0, 0.09375, 1.0, 0.125, 1.0, 0.125, 1.0, 0.09375, 1.0, 0.5, 1.0, 0.5312, 1.0, 0.5312, 1.0, 0.5, 1.0, 0.9062, 1.0, 0.9375, 1.0, 0.9375, 1.0, 0.9062, 1.0, 0.0625, 1.0, 0.09375, 1.0, 0.09375, 1.0, 0.0625, 1.0, 0.4688, 1.0, 0.5, 1.0, 0.5, 1.0, 0.4688, 1.0, 0.875, 1.0, 0.9062, 1.0, 0.9062, 1.0, 0.875, 1.0, 0.03125, 1.0, 0.0625, 1.0, 0.0625, 1.0, 0.03125, 1.0, 0.4375, 1.0, 0.4688, 1.0, 0.4688, 1.0, 0.4375, 1.0, 0.8438, 1.0, 0.875, 1.0, 0.875, 1.0, 0.8438, 1.0, 0.0, 1.0, 0.03125, 1.0, 0.03125, 1.0, 0.0, 1.0, 0.4062, 1.0, 0.4375, 1.0, 0.4375, 1.0, 0.4062, 1.0, 0.8125, 1.0, 0.8438, 1.0, 0.8438, 1.0, 0.8125, 1.0, 0.1875, 1.0, 0.2188, 1.0, 0.2188, 1.0, 0.1875, 1.0, 0.6875, 1.0, 0.7188, 1.0, 0.7188, 1.0, 0.6875, 1.0, 0.25, 1.0, 0.2812, 1.0, 0.2812, 1.0, 0.25, 1.0, 0.6562, 1.0, 0.6875, 1.0, 0.6875, 1.0, 0.6562, 1.0, 0.2188, 1.0, 0.25, 1.0, 0.25, 1.0, 0.2188, 1.0, 0.625, 1.0, 0.6562, 1.0, 0.6562, 1.0, 0.625, 1.0, 0.1875, 1.0, 0.2188, 1.0, 0.2188, 1.0, 0.1875, 1.0, 0.5938, 1.0, 0.625, 1.0, 0.625, 1.0, 0.5938, 1.0, 0.1562, 1.0, 0.1875, 1.0, 0.1875, 1.0, 0.1562, 1.0, 0.5625, 1.0, 0.5938, 1.0, 0.5938, 1.0, 0.5625, 1.0, 0.9688, 1.0, 1.0, 1.0, 1.0, 1.0, 0.9688, 1.0, 0.125, 1.0, 0.1562, 1.0, 0.1562, 1.0, 0.125, 1.0, 0.5312, 1.0, 0.5625, 1.0, 0.5625, 1.0, 0.5312, 1.0, 0.9375, 1.0, 0.9688, 1.0, 0.9688, 1.0, 0.9375, 1.0, 0.09375, 1.0, 0.125, 1.0, 0.125, 1.0, 0.09375, 1.0, 0.5, 1.0, 0.5312, 1.0, 0.5312, 1.0, 0.5, 1.0, 0.9062, 1.0, 0.9375, 1.0, 0.9375, 1.0, 0.9062, 1.0, 0.0625, 1.0, 0.09375, 1.0, 0.09375, 1.0, 0.0625, 1.0, 0.4688, 1.0, 0.5, 1.0, 0.5, 1.0, 0.4688, 1.0, 0.875, 1.0, 0.9062, 1.0, 0.9062, 1.0, 0.875, 1.0, 0.03125, 1.0, 0.0625, 1.0, 0.0625, 1.0, 0.03125, 1.0, 0.4375, 1.0, 0.4688, 1.0, 0.4688, 1.0, 0.4375, 1.0, 0.8438, 1.0, 0.875, 1.0, 0.875, 1.0, 0.8438, 1.0, 0.0, 1.0, 0.03125, 1.0, 0.03125, 1.0, 0.0, 1.0, 0.4062, 1.0, 0.4375, 1.0, 0.4375, 1.0, 0.4062, 1.0, 0.8125, 1.0, 0.8438, 1.0, 0.8438, 1.0, 0.8125, 1.0, 0.375, 1.0, 0.4062, 1.0, 0.4062, 1.0, 0.375, 1.0, 0.7812, 1.0, 0.8125, 1.0, 0.8125, 1.0, 0.7812, 1.0, 0.3438, 1.0, 0.375, 1.0, 0.375, 1.0, 0.3438, 1.0, 0.75, 1.0, 0.7812, 1.0, 0.7812, 1.0, 0.75, 1.0, 0.3125, 1.0, 0.3438, 1.0, 0.3438, 1.0, 0.3125, 1.0, 0.7188, 1.0, 0.75, 1.0, 0.75, 1.0, 0.7188, 1.0, 0.2968, 0.4854, 0.25, 0.49, 0.2032, 0.4854, 0.1582, 0.4717, 0.1167, 0.4496, 0.08029, 0.4197, 0.05045, 0.3833, 0.02827, 0.3418, 0.01461, 0.2968, 0.01, 0.25, 0.01461, 0.2032, 0.02827, 0.1582, 0.05045, 0.1167, 0.08029, 0.08029, 0.1167, 0.05045, 0.1582, 0.02827, 0.2032, 0.01461, 0.25, 0.01, 0.2968, 0.01461, 0.3418, 0.02827, 0.3833, 0.05045, 0.4197, 0.08029, 0.4496, 0.1167, 0.4717, 0.1582, 0.4854, 0.2032, 0.49, 0.25, 0.4854, 0.2968, 0.4717, 0.3418, 0.4496, 0.3833, 0.4197, 0.4197, 0.3833, 0.4496, 0.3418, 0.4717, 0.5938, 1.0, 0.625, 1.0, 0.625, 1.0, 0.5938, 1.0, 0.1562, 1.0, 0.1875, 1.0, 0.1875, 1.0, 0.1562, 1.0, 0.5625, 1.0, 0.5938, 1.0, 0.5938, 1.0, 0.5625, 1.0, 0.9688, 1.0, 1.0, 1.0, 1.0, 1.0, 0.9688, 1.0, 0.125, 1.0, 0.1562, 1.0, 0.1562, 1.0, 0.125, 1.0, 0.5312, 1.0, 0.5625, 1.0, 0.5625, 1.0, 0.5312, 1.0, 0.9375, 1.0, 0.9688, 1.0, 0.9688, 1.0, 0.9375, 1.0, 0.09375, 1.0, 0.125, 1.0, 0.125, 1.0, 0.09375, 1.0, 0.5, 1.0, 0.5312, 1.0, 0.5312, 1.0, 0.5, 1.0, 0.9062, 1.0, 0.9375, 1.0, 0.9375, 1.0, 0.9062, 1.0, 0.0625, 1.0, 0.09375, 1.0, 0.09375, 1.0, 0.0625, 1.0, 0.4688, 1.0, 0.5, 1.0, 0.5, 1.0, 0.4688, 1.0, 0.875, 1.0, 0.9062, 1.0, 0.9062, 1.0, 0.875, 1.0, 0.03125, 1.0, 0.0625, 1.0, 0.0625, 1.0, 0.03125, 1.0, 0.4375, 1.0, 0.4688, 1.0, 0.4688, 1.0, 0.4375, 1.0, 0.8438, 1.0, 0.875, 1.0, 0.875, 1.0, 0.8438, 1.0, 0.0, 1.0, 0.03125, 1.0, 0.03125, 1.0, 0.0, 1.0, 0.4062, 1.0, 0.4375, 1.0, 0.4375, 1.0, 0.4062, 1.0, 0.8125, 1.0, 0.8438, 1.0, 0.8438, 1.0, 0.8125, 1.0, 0.375, 1.0, 0.4062, 1.0, 0.4062, 1.0, 0.375, 1.0, 0.7812, 1.0, 0.8125, 1.0, 0.8125, 1.0, 0.7812, 1.0, 0.3438, 1.0, 0.375, 1.0, 0.375, 1.0, 0.3438, 1.0, 0.75, 1.0, 0.7812, 1.0, 0.7812, 1.0, 0.75, 1.0, 0.3125, 1.0, 0.3438, 1.0, 0.3438, 1.0, 0.3125, 1.0, 0.7188, 1.0, 0.75, 1.0, 0.75, 1.0, 0.7188, 1.0, 0.2812, 1.0, 0.3125, 1.0, 0.3125, 1.0, 0.2812, 1.0, 0.6875, 1.0, 0.7188, 1.0, 0.7188, 1.0, 0.6875, 1.0, 0.25, 1.0, 0.2812, 1.0, 0.2812, 1.0, 0.25, 1.0, 0.6562, 1.0, 0.6875, 1.0, 0.6875, 1.0, 0.6562, 1.0, 0.2188, 1.0, 0.25, 1.0, 0.25, 1.0, 0.2188, 1.0, 0.625, 1.0, 0.6562, 1.0, 0.6562, 1.0, 0.625, 1.0])
me_cylinder.materials.append(mat_main)
me_cylinder.use_remesh_fix_poles = True
me_cylinder.use_remesh_preserve_attributes = False
me_cylinder.use_mirror_vertex_groups = False
me_cylinder.update()
me_cube_007 = bpy.data.meshes.new('Cube.007')
me_cube_007.from_pydata([(0.0, -0.075, -0.0375), (0.0, -0.075, 0.0375), (0.0, 0.075, -0.0375), (0.0, 0.075, 0.0375), (1.0, -0.075, -0.01875), (1.0, -0.075, 0.01875), (1.0, 0.075, -0.0375), (1.0, 0.075, 0.0375), (6.494, 0.075, 0.0375), (6.494, 0.075, -0.0375), (6.494, -0.075, -0.01875), (6.494, -0.075, 0.01875), (1.116, 0.286, 0.01875), (1.116, 0.286, -0.01875), (6.494, 0.286, 0.01875), (6.494, 0.286, -0.01875)], [], [(0, 1, 3, 2), (2, 3, 7, 6), (6, 7, 12, 13), (4, 5, 1, 0), (2, 6, 4, 0), (7, 3, 1, 5), (9, 8, 11, 10), (5, 4, 10, 11), (4, 6, 9, 10), (7, 5, 11, 8), (13, 12, 14, 15), (9, 6, 13, 15), (7, 8, 14, 12), (8, 9, 15, 14)])
me_cube_007.polygons.foreach_set('use_smooth', [True] * 14)
_uv = me_cube_007.uv_layers.new(name='UVMap')
_uv.uv.foreach_set('vector', [0.375, 0.0, 0.625, 0.0, 0.625, 0.25, 0.375, 0.25, 0.375, 0.25, 0.625, 0.25, 0.625, 0.5, 0.375, 0.5, 0.375, 0.5, 0.625, 0.5, 0.625, 0.5, 0.375, 0.5, 0.375, 0.75, 0.625, 0.75, 0.625, 1.0, 0.375, 1.0, 0.125, 0.5, 0.375, 0.5, 0.375, 0.75, 0.125, 0.75, 0.625, 0.5, 0.875, 0.5, 0.875, 0.75, 0.625, 0.75, 0.375, 0.5, 0.625, 0.5, 0.625, 0.75, 0.375, 0.75, 0.625, 0.75, 0.375, 0.75, 0.375, 0.75, 0.625, 0.75, 0.375, 0.75, 0.375, 0.5, 0.375, 0.5, 0.375, 0.75, 0.625, 0.5, 0.625, 0.75, 0.625, 0.75, 0.625, 0.5, 0.375, 0.5, 0.625, 0.5, 0.625, 0.5, 0.375, 0.5, 0.375, 0.5, 0.375, 0.5, 0.375, 0.5, 0.375, 0.5, 0.625, 0.5, 0.625, 0.5, 0.625, 0.5, 0.625, 0.5, 0.625, 0.5, 0.375, 0.5, 0.375, 0.5, 0.625, 0.5])
me_cube_007.materials.append(mat_main)
me_cube_007.use_remesh_fix_poles = True
me_cube_007.use_remesh_preserve_attributes = False
me_cube_007.use_mirror_vertex_groups = False
me_cube_007.update()
me_cube_008 = bpy.data.meshes.new('Cube.008')
me_cube_008.from_pydata([(0.0, -0.5616, -0.05), (0.0, -0.5616, 0.05), (-0.02068, 0.05845, -0.027), (-0.02068, 0.05845, 0.073), (0.4398, -0.4252, -0.05), (0.4398, -0.4252, 0.05), (0.6444, 0.05845, -0.05), (0.6444, 0.05845, 0.05)], [], [(0, 1, 3, 2), (2, 3, 7, 6), (6, 7, 5, 4), (4, 5, 1, 0), (2, 6, 4, 0), (7, 3, 1, 5)])
_uv = me_cube_008.uv_layers.new(name='UVMap')
_uv.uv.foreach_set('vector', [0.375, 0.0, 0.625, 0.0, 0.625, 0.25, 0.375, 0.25, 0.375, 0.25, 0.625, 0.25, 0.625, 0.5, 0.375, 0.5, 0.375, 0.5, 0.625, 0.5, 0.625, 0.75, 0.375, 0.75, 0.375, 0.75, 0.625, 0.75, 0.625, 1.0, 0.375, 1.0, 0.125, 0.5, 0.375, 0.5, 0.375, 0.75, 0.125, 0.75, 0.625, 0.5, 0.875, 0.5, 0.875, 0.75, 0.625, 0.75])
me_cube_008.materials.append(mat_window)
me_cube_008.use_remesh_fix_poles = True
me_cube_008.use_remesh_preserve_attributes = False
me_cube_008.use_mirror_vertex_groups = False
me_cube_008.update()
me_cube_009 = bpy.data.meshes.new('Cube.009')
me_cube_009.from_pydata([(-0.1837, -0.4544, -0.09843), (-0.1837, -0.4544, 0.001568), (-0.005774, 0.1072, -0.08353), (-0.005774, 0.1072, 0.01647), (0.1546, -0.5256, -0.1526), (0.1546, -0.5256, -0.05261), (0.6925, 0.1072, -0.2323), (0.6925, 0.1072, -0.1323), (-0.09473, -0.1736, -0.09098), (-0.09473, -0.1736, 0.009021), (0.5117, -0.3145, -0.2059), (0.5117, -0.3145, -0.1059)], [], [(8, 9, 3, 2), (2, 3, 7, 6), (10, 11, 5, 4), (4, 5, 1, 0), (8, 10, 4, 0), (11, 9, 1, 5), (7, 3, 9, 11), (2, 6, 10, 8), (6, 7, 11, 10), (0, 1, 9, 8)])
me_cube_009.polygons.foreach_set('use_smooth', [True] * 10)
_uv = me_cube_009.uv_layers.new(name='UVMap')
_uv.uv.foreach_set('vector', [0.375, 0.125, 0.625, 0.125, 0.625, 0.25, 0.375, 0.25, 0.375, 0.25, 0.625, 0.25, 0.625, 0.5, 0.375, 0.5, 0.375, 0.625, 0.625, 0.625, 0.625, 0.75, 0.375, 0.75, 0.375, 0.75, 0.625, 0.75, 0.625, 1.0, 0.375, 1.0, 0.125, 0.625, 0.375, 0.625, 0.375, 0.75, 0.125, 0.75, 0.625, 0.625, 0.875, 0.625, 0.875, 0.75, 0.625, 0.75, 0.625, 0.5, 0.875, 0.5, 0.875, 0.625, 0.625, 0.625, 0.125, 0.5, 0.375, 0.5, 0.375, 0.625, 0.125, 0.625, 0.375, 0.5, 0.625, 0.5, 0.625, 0.625, 0.375, 0.625, 0.375, 0.0, 0.625, 0.0, 0.625, 0.125, 0.375, 0.125])
me_cube_009.materials.append(mat_window)
me_cube_009.use_remesh_fix_poles = True
me_cube_009.use_remesh_preserve_attributes = False
me_cube_009.use_mirror_vertex_groups = False
me_cube_009.update()
me_cube_010 = bpy.data.meshes.new('Cube.010')
me_cube_010.from_pydata([(0.4004, -0.6218, -0.003182), (0.4004, -0.6218, 0.09682), (0.1971, 0.03034, -0.07372), (0.1971, 0.03034, 0.02628), (0.8754, -0.5694, -0.004935), (0.8754, -0.5694, 0.09506), (0.5214, -0.003473, -0.07037), (0.5214, -0.003473, 0.02963)], [], [(0, 1, 3, 2), (2, 3, 7, 6), (6, 7, 5, 4), (4, 5, 1, 0), (2, 6, 4, 0), (7, 3, 1, 5)])
_uv = me_cube_010.uv_layers.new(name='UVMap')
_uv.uv.foreach_set('vector', [0.375, 0.0, 0.625, 0.0, 0.625, 0.25, 0.375, 0.25, 0.375, 0.25, 0.625, 0.25, 0.625, 0.5, 0.375, 0.5, 0.375, 0.5, 0.625, 0.5, 0.625, 0.75, 0.375, 0.75, 0.375, 0.75, 0.625, 0.75, 0.625, 1.0, 0.375, 1.0, 0.125, 0.5, 0.375, 0.5, 0.375, 0.75, 0.125, 0.75, 0.625, 0.5, 0.875, 0.5, 0.875, 0.75, 0.625, 0.75])
me_cube_010.materials.append(mat_window)
me_cube_010.use_remesh_fix_poles = True
me_cube_010.use_remesh_preserve_attributes = False
me_cube_010.use_mirror_vertex_groups = False
me_cube_010.update()

# ---- objects
ob_light = bpy.data.objects.new('Light', light_light)
ob_camera = bpy.data.objects.new('Camera', cam_camera)
ob_empty = bpy.data.objects.new('Empty', None)
ob_cube = bpy.data.objects.new('Cube', me_cube_002)
ob_empty_001 = bpy.data.objects.new('Empty.001', None)
ob_cube_001 = bpy.data.objects.new('Cube.001', me_cube_003)
ob_cube_002 = bpy.data.objects.new('Cube.002', me_cube_004)
ob_cube_003 = bpy.data.objects.new('Cube.003', me_cube_005)
ob_cylinder = bpy.data.objects.new('Cylinder', me_cylinder)
ob_cube_004 = bpy.data.objects.new('Cube.004', me_cube_007)
ob_cube_005 = bpy.data.objects.new('Cube.005', me_cube_007)
ob_cube_006 = bpy.data.objects.new('Cube.006', me_cube_007)
ob_cube_007 = bpy.data.objects.new('Cube.007', me_cube_007)
ob_cube_008 = bpy.data.objects.new('Cube.008', me_cube_008)
ob_cube_009 = bpy.data.objects.new('Cube.009', me_cube_009)
ob_cube_010 = bpy.data.objects.new('Cube.010', me_cube_010)
ob_lighting = bpy.data.objects.new('Lighting', None)

# ---- transforms, parenting, visibility, modifiers, constraints
ob_light.location = (4.076, 1.005, 5.904)
ob_light.rotation_euler = (0.6503, 0.05522, 1.866)
ob_light.lock_rotations_4d = False
ob_light.empty_display_type = 'ARROWS'
ob_light.color = (0.0, 0.0, 0.0, 0.0)
ob_light.lineart.crease_threshold = 0.0
ob_camera.location = (1.17, 0.0, 20.0)
ob_camera.lock_rotations_4d = False
ob_camera.empty_display_type = 'ARROWS'
ob_camera.color = (0.0, 0.0, 0.0, 0.0)
ob_camera.display_type = 'WIRE'
ob_camera.lineart.crease_threshold = 0.0
ob_empty.location = (0.1176, -6.849, -2.115)
ob_empty.rotation_euler = (0.0, -0.0, -1.571)
ob_empty.scale = (4.811, 4.811, 4.811)
ob_empty.empty_display_type = 'IMAGE'
ob_empty.empty_display_size = 4.954
ob_empty.empty_image_offset = (-0.5, -0.5046)
ob_empty.use_empty_image_alpha = True
ob_empty.color = (1.0, 1.0, 1.0, 0.5)
ob_empty.lineart.crease_threshold = 0.0
ob_cube.location = (0.0, 0.0, 0.0)
ob_cube.lineart.crease_threshold = 0.0
_m = ob_cube.modifiers.new('Subdivision', 'SUBSURF')
_m.uv_smooth = 'PRESERVE_CORNERS'
_m.levels = 2
ob_empty_001.location = (4.86, 8.874, 3.601)
ob_empty_001.rotation_euler = (1.571, 3.258e-07, -3.142)
ob_empty_001.scale = (4.811, 4.811, 4.811)
ob_empty_001.empty_display_type = 'IMAGE'
ob_empty_001.empty_display_size = 4.954
ob_empty_001.empty_image_offset = (-0.5, -0.5046)
ob_empty_001.use_empty_image_alpha = True
ob_empty_001.color = (1.0, 1.0, 1.0, 0.5)
ob_empty_001.lineart.crease_threshold = 0.0
ob_cube_001.location = (0.8682, 0.0, 0.7957)
ob_cube_001.lineart.crease_threshold = 0.0
_m = ob_cube_001.modifiers.new('Subdivision', 'SUBSURF')
_m.uv_smooth = 'PRESERVE_CORNERS'
_m.levels = 2
ob_cube_002.location = (-3.557, 0.0, -0.1623)
ob_cube_002.lineart.crease_threshold = 0.0
_m = ob_cube_002.modifiers.new('Auto Smooth', 'NODES')
_m.node_group = ng_auto_smooth
_gi = [s.identifier for s in ng_auto_smooth.interface.items_tree if s.item_type == 'SOCKET' and s.in_out == 'INPUT']
_m[_gi[1]] = 0.5236  # Angle
ob_cube_003.location = (-3.557, -1.543, -0.1623)
ob_cube_003.lineart.crease_threshold = 0.0
_m = ob_cube_003.modifiers.new('Mirror', 'MIRROR')
_m.use_axis = (False, True, False)
_m.use_mirror_merge = False
_m.mirror_object = ob_cube
_m = ob_cube_003.modifiers.new('Auto Smooth', 'NODES')
_m.node_group = ng_auto_smooth
_gi = [s.identifier for s in ng_auto_smooth.interface.items_tree if s.item_type == 'SOCKET' and s.in_out == 'INPUT']
_m[_gi[1]] = 0.5236  # Angle
ob_cylinder.location = (1.695, 0.0, 1.635)
ob_cylinder.rotation_euler = (0.0, 0.0, 26.2)
ob_cylinder.lineart.crease_threshold = 0.0
_m = ob_cylinder.modifiers.new('Auto Smooth', 'NODES')
_m.node_group = ng_auto_smooth
_gi = [s.identifier for s in ng_auto_smooth.interface.items_tree if s.item_type == 'SOCKET' and s.in_out == 'INPUT']
_m[_gi[1]] = 0.8535  # Angle
ob_cube_004.parent = ob_cylinder
ob_cube_004.matrix_parent_inverse = Matrix(((1.0, -0.0, 0.0, -1.695), (-0.0, 1.0, -0.0, 0.0), (0.0, -0.0, 1.0, -1.635), (-0.0, 0.0, -0.0, 1.0)))
ob_cube_004.location = (1.695, 3.325e-07, 1.807)
ob_cube_004.lineart.crease_threshold = 0.0
_m = ob_cube_004.modifiers.new('Auto Smooth', 'NODES')
_m.node_group = ng_auto_smooth
_gi = [s.identifier for s in ng_auto_smooth.interface.items_tree if s.item_type == 'SOCKET' and s.in_out == 'INPUT']
_m[_gi[1]] = 0.5236  # Angle
ob_cube_005.parent = ob_cylinder
ob_cube_005.matrix_parent_inverse = Matrix(((1.0, -0.0, 0.0, -1.695), (-0.0, 1.0, -0.0, 0.0), (0.0, -0.0, 1.0, -1.635), (-0.0, 0.0, -0.0, 1.0)))
ob_cube_005.location = (1.695, 3.325e-07, 1.807)
ob_cube_005.rotation_euler = (0.0, -0.0, 1.571)
ob_cube_005.lineart.crease_threshold = 0.0
_m = ob_cube_005.modifiers.new('Auto Smooth', 'NODES')
_m.node_group = ng_auto_smooth
_gi = [s.identifier for s in ng_auto_smooth.interface.items_tree if s.item_type == 'SOCKET' and s.in_out == 'INPUT']
_m[_gi[1]] = 0.5236  # Angle
ob_cube_006.parent = ob_cylinder
ob_cube_006.matrix_parent_inverse = Matrix(((1.0, -0.0, 0.0, -1.695), (-0.0, 1.0, -0.0, 0.0), (0.0, -0.0, 1.0, -1.635), (-0.0, 0.0, -0.0, 1.0)))
ob_cube_006.location = (1.695, 3.325e-07, 1.807)
ob_cube_006.rotation_euler = (0.0, -0.0, 3.142)
ob_cube_006.lineart.crease_threshold = 0.0
_m = ob_cube_006.modifiers.new('Auto Smooth', 'NODES')
_m.node_group = ng_auto_smooth
_gi = [s.identifier for s in ng_auto_smooth.interface.items_tree if s.item_type == 'SOCKET' and s.in_out == 'INPUT']
_m[_gi[1]] = 0.5236  # Angle
ob_cube_007.parent = ob_cylinder
ob_cube_007.matrix_parent_inverse = Matrix(((1.0, -0.0, 0.0, -1.695), (-0.0, 1.0, -0.0, 0.0), (0.0, -0.0, 1.0, -1.635), (-0.0, 0.0, -0.0, 1.0)))
ob_cube_007.location = (1.695, 3.325e-07, 1.807)
ob_cube_007.rotation_euler = (0.0, 0.0, 4.712)
ob_cube_007.lineart.crease_threshold = 0.0
_m = ob_cube_007.modifiers.new('Auto Smooth', 'NODES')
_m.node_group = ng_auto_smooth
_gi = [s.identifier for s in ng_auto_smooth.interface.items_tree if s.item_type == 'SOCKET' and s.in_out == 'INPUT']
_m[_gi[1]] = 0.5236  # Angle
ob_cube_008.location = (3.43, -0.2484, 0.5859)
ob_cube_008.rotation_euler = (0.0, 0.2578, 0.0)
ob_cube_008.lineart.crease_threshold = 0.0
_m = ob_cube_008.modifiers.new('Mirror', 'MIRROR')
_m.use_axis = (False, True, False)
_m.use_mirror_merge = False
_m.mirror_object = ob_cube
ob_cube_009.location = (4.2, -0.2484, 0.4094)
ob_cube_009.rotation_euler = (0.0, 0.2578, 0.0)
ob_cube_009.lineart.crease_threshold = 0.0
_m = ob_cube_009.modifiers.new('Mirror', 'MIRROR')
_m.use_axis = (False, True, False)
_m.use_mirror_merge = False
_m.mirror_object = ob_cube
_m = ob_cube_009.modifiers.new('Auto Smooth', 'NODES')
_m.node_group = ng_auto_smooth
_gi = [s.identifier for s in ng_auto_smooth.interface.items_tree if s.item_type == 'SOCKET' and s.in_out == 'INPUT']
_m[_gi[1]] = 0.5236  # Angle
ob_cube_010.location = (3.43, -0.9139, 0.4221)
ob_cube_010.rotation_euler = (1.615, 0.003975, 0.1284)
ob_cube_010.lineart.crease_threshold = 0.0
_m = ob_cube_010.modifiers.new('Mirror', 'MIRROR')
_m.use_axis = (False, True, False)
_m.use_mirror_merge = False
_m.mirror_object = ob_cube
ob_lighting.location = (0.0, 0.0, 0.0)

# ---- collection membership
col_collection.objects.link(ob_light)
col_collection.objects.link(ob_camera)
col_collection.objects.link(ob_empty)
col_collection.objects.link(ob_cube)
col_collection.objects.link(ob_empty_001)
col_collection.objects.link(ob_cube_001)
col_collection.objects.link(ob_cube_002)
col_collection.objects.link(ob_cube_003)
col_collection.objects.link(ob_cylinder)
col_collection.objects.link(ob_cube_004)
col_collection.objects.link(ob_cube_005)
col_collection.objects.link(ob_cube_006)
col_collection.objects.link(ob_cube_007)
col_collection.objects.link(ob_cube_008)
col_collection.objects.link(ob_cube_009)
col_collection.objects.link(ob_cube_010)
col_collection.objects.link(ob_lighting)

# ---- scene / render settings (as saved in the file)
scene.camera = ob_camera
scene.frame_start = 1; scene.frame_end = 10; scene.frame_set(1)
scene.render.engine = 'CYCLES'
scene.render.resolution_x = 128
scene.render.resolution_y = 118
scene.render.film_transparent = True
scene.render.use_motion_blur = True
scene.cycles.use_denoising = False
scene.cycles.samples = 128
scene.cycles.sampling_pattern = 'TABULATED_SOBOL'
scene.cycles.use_adaptive_sampling = False
scene.cycles.use_light_tree = False
scene.view_settings.view_transform = 'Filmic'
bpy.context.view_layer.update()
